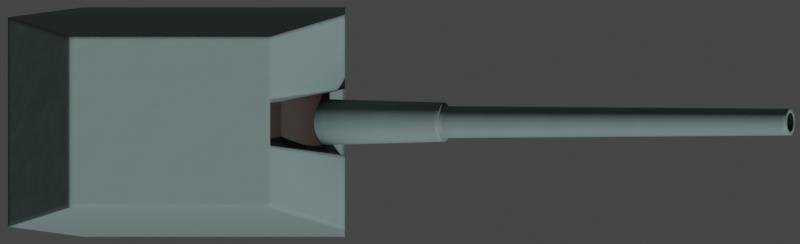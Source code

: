 # Source: hpj38.blend  (saved by Blender 2.93.20; exported with 4.5.12 LTS)
import bpy
from mathutils import Matrix  # noqa: F401  (used for matrix-valued properties, if any)

bpy.ops.wm.read_factory_settings(use_empty=True)
scene = bpy.context.scene
scene.name = 'Scene'

# ---- collections
col_collection = bpy.data.collections.new('Collection'); scene.collection.children.link(col_collection)

# ---- materials (node trees are filled in below, after node groups)
mat_deck = bpy.data.materials.new('Deck')
mat_deck_dark = bpy.data.materials.new('Deck Dark')
mat_exhaust_dark = bpy.data.materials.new('Exhaust Dark')

# ---- node groups
ng_mk48_shader = bpy.data.node_groups.new('Mk48 Shader', 'ShaderNodeTree')
_s = ng_mk48_shader.interface.new_socket(name='BSDF', in_out='OUTPUT', socket_type='NodeSocketShader')
_s = ng_mk48_shader.interface.new_socket(name='Color', in_out='INPUT', socket_type='NodeSocketColor')
_s.default_value = (0.2529, 0.2529, 0.2529, 1.0)
_s = ng_mk48_shader.interface.new_socket(name='Roughness', in_out='INPUT', socket_type='NodeSocketFloat')
_s.subtype = 'FACTOR'
_s.default_value = 0.5
_s.min_value = 0.0
_s.max_value = 1.0
_s = ng_mk48_shader.interface.new_socket(name='Metallic', in_out='INPUT', socket_type='NodeSocketFloat')
_s.subtype = 'FACTOR'
_s.default_value = 1.0
_s.min_value = 0.0
_s.max_value = 1.0
_N = ng_mk48_shader.nodes; _L = ng_mk48_shader.links
n0 = _N.new('NodeGroupOutput'); n0.name = 'Group Output'; n0.location = (421, 0)
n1 = _N.new('ShaderNodeBsdfPrincipled'); n1.name = 'Principled BSDF'; n1.location = (131, 46)
n1.distribution = 'GGX'
n1.subsurface_method = 'BURLEY'
n1.inputs[3].default_value = 1.45
n1.inputs[27].default_value = (0.0, 0.0, 0.0, 1.0)
n1.inputs[28].default_value = 1.0
n2 = _N.new('ShaderNodeAmbientOcclusion'); n2.name = 'Ambient Occlusion'; n2.location = (-85, 128)
n2.samples = 8
n3 = _N.new('ShaderNodeBevel'); n3.name = 'Bevel'; n3.location = (-265, -248)
n3.inputs[0].default_value = 0.1
n4 = _N.new('NodeGroupInput'); n4.name = 'Mk48 Shader'; n4.location = (-468, -27)
n5 = _N.new('ShaderNodeNewGeometry'); n5.name = 'Geometry'; n5.location = (-875, -245)
n6 = _N.new('ShaderNodeBump'); n6.name = 'Bump'; n6.location = (-470, -299)
n6.inputs[0].default_value = 0.01
n6.inputs[1].default_value = 1.0
n6.inputs[2].default_value = 1.0
n7 = _N.new('ShaderNodeTexNoise'); n7.name = 'Noise Texture'; n7.location = (-671, -234)
n7.inputs[2].default_value = 2.0
_L.new(n1.outputs[0], n0.inputs[0])
_L.new(n2.outputs[0], n1.inputs[0])
_L.new(n4.outputs[0], n2.inputs[0])
_L.new(n4.outputs[1], n1.inputs[2])
_L.new(n4.outputs[2], n1.inputs[1])
_L.new(n3.outputs[0], n2.inputs[2])
_L.new(n5.outputs[0], n7.inputs[0])
_L.new(n7.outputs[0], n6.inputs[3])
_L.new(n6.outputs[0], n3.inputs[1])
_L.new(n3.outputs[0], n1.inputs[5])
n0.is_active_output = True
ng_mk48_shader_001 = bpy.data.node_groups.new('Mk48 Shader.001', 'ShaderNodeTree')
_s = ng_mk48_shader_001.interface.new_socket(name='BSDF', in_out='OUTPUT', socket_type='NodeSocketShader')
_s = ng_mk48_shader_001.interface.new_socket(name='Color', in_out='INPUT', socket_type='NodeSocketColor')
_s.default_value = (0.2529, 0.2529, 0.2529, 1.0)
_s = ng_mk48_shader_001.interface.new_socket(name='Roughness', in_out='INPUT', socket_type='NodeSocketFloat')
_s.subtype = 'FACTOR'
_s.default_value = 0.5
_s.min_value = 0.0
_s.max_value = 1.0
_s = ng_mk48_shader_001.interface.new_socket(name='Metallic', in_out='INPUT', socket_type='NodeSocketFloat')
_s.subtype = 'FACTOR'
_s.default_value = 1.0
_s.min_value = 0.0
_s.max_value = 1.0
_N = ng_mk48_shader_001.nodes; _L = ng_mk48_shader_001.links
n0 = _N.new('NodeGroupOutput'); n0.name = 'Group Output'; n0.location = (421, 0)
n1 = _N.new('ShaderNodeBsdfPrincipled'); n1.name = 'Principled BSDF'; n1.location = (131, 46)
n1.distribution = 'GGX'
n1.subsurface_method = 'BURLEY'
n1.inputs[3].default_value = 1.45
n1.inputs[27].default_value = (0.0, 0.0, 0.0, 1.0)
n1.inputs[28].default_value = 1.0
n2 = _N.new('ShaderNodeAmbientOcclusion'); n2.name = 'Ambient Occlusion'; n2.location = (-85, 128)
n2.samples = 8
n3 = _N.new('ShaderNodeBevel'); n3.name = 'Bevel'; n3.location = (-265, -248)
n3.inputs[0].default_value = 0.1
n4 = _N.new('NodeGroupInput'); n4.name = 'Mk48 Shader'; n4.location = (-468, -27)
n5 = _N.new('ShaderNodeNewGeometry'); n5.name = 'Geometry'; n5.location = (-875, -245)
n6 = _N.new('ShaderNodeBump'); n6.name = 'Bump'; n6.location = (-470, -299)
n6.inputs[0].default_value = 0.01
n6.inputs[1].default_value = 1.0
n6.inputs[2].default_value = 1.0
n7 = _N.new('ShaderNodeTexNoise'); n7.name = 'Noise Texture'; n7.location = (-671, -234)
n7.inputs[2].default_value = 2.0
_L.new(n1.outputs[0], n0.inputs[0])
_L.new(n2.outputs[0], n1.inputs[0])
_L.new(n4.outputs[0], n2.inputs[0])
_L.new(n4.outputs[1], n1.inputs[2])
_L.new(n4.outputs[2], n1.inputs[1])
_L.new(n3.outputs[0], n2.inputs[2])
_L.new(n5.outputs[0], n7.inputs[0])
_L.new(n7.outputs[0], n6.inputs[3])
_L.new(n6.outputs[0], n3.inputs[1])
_L.new(n3.outputs[0], n1.inputs[5])
n0.is_active_output = True
ng_auto_smooth = bpy.data.node_groups.new('Auto Smooth', 'GeometryNodeTree')
_s = ng_auto_smooth.interface.new_socket(name='Geometry', in_out='OUTPUT', socket_type='NodeSocketGeometry')
_s = ng_auto_smooth.interface.new_socket(name='Geometry', in_out='INPUT', socket_type='NodeSocketGeometry')
_s = ng_auto_smooth.interface.new_socket(name='Angle', in_out='INPUT', socket_type='NodeSocketFloat')
_s.subtype = 'ANGLE'
_s.min_value = 0.0
_s.max_value = 3.142
ng_auto_smooth.is_modifier = True
_N = ng_auto_smooth.nodes; _L = ng_auto_smooth.links
n0 = _N.new('NodeGroupOutput'); n0.name = 'Group Output'; n0.location = (480, -100)
n1 = _N.new('NodeGroupInput'); n1.name = 'Group Input'; n1.location = (-420, -300)
n2 = _N.new('NodeGroupInput'); n2.name = 'Group Input.001'; n2.location = (-60, -100)
n3 = _N.new('GeometryNodeSetShadeSmooth'); n3.name = 'Set Shade Smooth'; n3.location = (120, -100)
n3.domain = 'EDGE'
n4 = _N.new('GeometryNodeSetShadeSmooth'); n4.name = 'Set Shade Smooth.001'; n4.location = (300, -100)
n5 = _N.new('GeometryNodeInputMeshEdgeAngle'); n5.name = 'Edge Angle'; n5.location = (-420, -220)
n6 = _N.new('GeometryNodeInputEdgeSmooth'); n6.name = 'Is Edge Smooth'; n6.location = (-60, -160)
n7 = _N.new('GeometryNodeInputShadeSmooth'); n7.name = 'Is Face Smooth'; n7.location = (-240, -340)
n8 = _N.new('FunctionNodeBooleanMath'); n8.name = 'Boolean Math'; n8.location = (-60, -220)
n9 = _N.new('FunctionNodeCompare'); n9.name = 'Compare'; n9.location = (-240, -180)
n9.operation = 'LESS_EQUAL'
_L.new(n5.outputs[0], n9.inputs[0])
_L.new(n4.outputs[0], n0.inputs[0])
_L.new(n1.outputs[1], n9.inputs[1])
_L.new(n9.outputs[0], n8.inputs[0])
_L.new(n7.outputs[0], n8.inputs[1])
_L.new(n2.outputs[0], n3.inputs[0])
_L.new(n6.outputs[0], n3.inputs[1])
_L.new(n3.outputs[0], n4.inputs[0])
_L.new(n8.outputs[0], n3.inputs[2])
n0.is_active_output = True

# ---- material node trees
mat_deck.use_nodes = True; mat_deck.node_tree.nodes.clear()
_N = mat_deck.node_tree.nodes; _L = mat_deck.node_tree.links
n0 = _N.new('ShaderNodeOutputMaterial'); n0.name = 'Material Output'; n0.location = (300, 300)
n1 = _N.new('ShaderNodeGroup'); n1.name = 'Mk48 Shader'; n1.location = (-18, 321)
n1.label = 'Mk48 Shader'
n1.node_tree = ng_mk48_shader
n1.inputs[0].default_value = (0.1733, 0.2529, 0.246, 1.0)
n1.inputs[1].default_value = 0.5
n1.inputs[2].default_value = 0.0
_L.new(n1.outputs[0], n0.inputs[0])
n0.is_active_output = True
mat_deck_dark.use_nodes = True; mat_deck_dark.node_tree.nodes.clear()
_N = mat_deck_dark.node_tree.nodes; _L = mat_deck_dark.node_tree.links
n0 = _N.new('ShaderNodeOutputMaterial'); n0.name = 'Material Output'; n0.location = (300, 300)
n1 = _N.new('ShaderNodeGroup'); n1.name = 'Mk48 Shader'; n1.location = (-18, 321)
n1.label = 'Mk48 Shader'
n1.node_tree = ng_mk48_shader
n1.inputs[0].default_value = (0.0331, 0.02158, 0.01686, 1.0)
n1.inputs[1].default_value = 0.6
n1.inputs[2].default_value = 0.0
_L.new(n1.outputs[0], n0.inputs[0])
n0.is_active_output = True
mat_exhaust_dark.use_nodes = True; mat_exhaust_dark.node_tree.nodes.clear()
_N = mat_exhaust_dark.node_tree.nodes; _L = mat_exhaust_dark.node_tree.links
n0 = _N.new('ShaderNodeOutputMaterial'); n0.name = 'Material Output'; n0.location = (300, 300)
n1 = _N.new('ShaderNodeGroup'); n1.name = 'Mk48 Shader'; n1.location = (-18, 321)
n1.label = 'Mk48 Shader'
n1.node_tree = ng_mk48_shader_001
n1.inputs[0].default_value = (0.003324, 0.003324, 0.003324, 1.0)
n1.inputs[1].default_value = 1.0
n1.inputs[2].default_value = 0.0
_L.new(n1.outputs[0], n0.inputs[0])
n0.is_active_output = True

# ---- world
world_world = bpy.data.worlds.new('World'); scene.world = world_world
world_world.use_sun_shadow = False
world_world.sun_shadow_jitter_overblur = 0.0

# ---- cameras
cam_camera = bpy.data.cameras.new('Camera')
cam_camera.type = 'ORTHO'
cam_camera.clip_end = 100.0
cam_camera.ortho_scale = 12.2

# ---- meshes
me_cube_019 = bpy.data.meshes.new('Cube.019')
me_cube_019.from_pydata([(-1.569, -1.751, -2.276), (-2.712, -1.598, -0.1931), (-1.569, 1.751, -2.276), (-2.712, 1.598, -0.1931), (2.431, -1.751, -2.276), (2.431, -1.64, -0.1931), (2.431, 1.751, -2.276), (2.431, 1.64, -0.1931), (-1.772, -1.301, 0.9006), (-1.772, 1.301, 0.9006), (1.291, -1.301, 0.9006), (1.291, 1.301, 0.9006), (-1.569, 0.5838, -2.276), (-1.569, -0.5838, -2.276), (-2.712, -0.4974, -0.1931), (-2.712, 0.4974, -0.1931), (2.184, -0.4502, -2.147), (2.184, 0.4502, -2.147), (1.96, 0.3815, -0.4234), (1.96, -0.3815, -0.4234), (-1.772, -0.3613, 0.9006), (-1.772, 0.3613, 0.9006), (1.278, 0.2933, 0.6993), (1.278, -0.2933, 0.6993), (2.431, -0.5838, -2.276), (2.431, 0.5838, -2.276), (1.291, 0.3613, 0.9006), (1.291, -0.3613, 0.9006), (2.431, -0.5103, -0.1931), (2.431, 0.5103, -0.1931)], [], [(12, 15, 3, 2), (2, 3, 7, 6), (24, 28, 5, 4), (4, 5, 1, 0), (13, 24, 4, 0), (7, 3, 9, 11), (27, 20, 8, 10), (29, 7, 11, 26), (14, 1, 8, 20), (1, 5, 10, 8), (3, 15, 21, 9), (15, 14, 20, 21), (5, 28, 27, 10), (19, 18, 22, 23), (11, 9, 21, 26), (26, 21, 20, 27), (2, 6, 25, 12), (12, 25, 24, 13), (6, 7, 29, 25), (17, 18, 19, 16), (0, 1, 14, 13), (13, 14, 15, 12), (17, 16, 24, 25), (23, 22, 26, 27), (19, 23, 27, 28), (22, 18, 29, 26), (18, 17, 25, 29), (16, 19, 28, 24)])
me_cube_019.polygons.foreach_set('use_smooth', [True] * 28)
me_cube_019.polygons.foreach_set('material_index', [0, 0, 0, 0, 0, 0, 0, 0, 0, 0, 0, 0, 0, 1, 0, 0, 0, 0, 0, 1, 0, 0, 0, 0, 0, 0, 0, 0])
_uv = me_cube_019.uv_layers.new(name='UVMap')
_uv.uv.foreach_set('vector', [0.375, 0.1667, 0.625, 0.1667, 0.625, 0.25, 0.375, 0.25, 0.375, 0.25, 0.625, 0.25, 0.625, 0.5, 0.375, 0.5, 0.375, 0.6667, 0.625, 0.6667, 0.625, 0.75, 0.375, 0.75, 0.375, 0.75, 0.625, 0.75, 0.625, 1.0, 0.375, 1.0, 0.125, 0.6667, 0.375, 0.6667, 0.375, 0.75, 0.125, 0.75, 0.625, 0.5, 0.625, 0.25, 0.625, 0.25, 0.625, 0.5, 0.625, 0.6667, 0.875, 0.6667, 0.875, 0.75, 0.625, 0.75, 0.625, 0.5833, 0.625, 0.5, 0.625, 0.5, 0.625, 0.5833, 0.625, 0.08333, 0.625, 0.0, 0.625, 0.0, 0.625, 0.08333, 0.625, 1.0, 0.625, 0.75, 0.625, 0.75, 0.625, 1.0, 0.625, 0.25, 0.625, 0.1667, 0.625, 0.1667, 0.625, 0.25, 0.625, 0.1667, 0.625, 0.08333, 0.625, 0.08333, 0.625, 0.1667, 0.625, 0.75, 0.625, 0.6667, 0.625, 0.6667, 0.625, 0.75, 0.6242, 0.6561, 0.6242, 0.5939, 0.625, 0.5974, 0.625, 0.6526, 0.625, 0.5, 0.875, 0.5, 0.875, 0.5833, 0.625, 0.5833, 0.625, 0.5833, 0.875, 0.5833, 0.875, 0.6667, 0.625, 0.6667, 0.125, 0.5, 0.375, 0.5, 0.375, 0.5833, 0.125, 0.5833, 0.125, 0.5833, 0.375, 0.5833, 0.375, 0.6667, 0.125, 0.6667, 0.375, 0.5, 0.625, 0.5, 0.625, 0.5833, 0.375, 0.5833, 0.3905, 0.5927, 0.6242, 0.5939, 0.6242, 0.6561, 0.3905, 0.6573, 0.375, 0.0, 0.625, 0.0, 0.625, 0.08333, 0.375, 0.08333, 0.375, 0.08333, 0.625, 0.08333, 0.625, 0.1667, 0.375, 0.1667, 0.3905, 0.5927, 0.3905, 0.6573, 0.375, 0.6667, 0.375, 0.5833, 0.625, 0.6526, 0.625, 0.5974, 0.625, 0.5833, 0.625, 0.6667, 0.6242, 0.6561, 0.625, 0.6526, 0.625, 0.6667, 0.625, 0.6667, 0.625, 0.5974, 0.6242, 0.5939, 0.625, 0.5833, 0.625, 0.5833, 0.6242, 0.5939, 0.3905, 0.5927, 0.375, 0.5833, 0.625, 0.5833, 0.3905, 0.6573, 0.6242, 0.6561, 0.625, 0.6667, 0.375, 0.6667])
me_cube_019.materials.append(mat_deck)
me_cube_019.materials.append(mat_deck_dark)
me_cube_019.use_remesh_fix_poles = True
me_cube_019.use_remesh_preserve_attributes = False
me_cube_019.use_mirror_vertex_groups = False
me_cube_019.update()
me_cylinder_013 = bpy.data.meshes.new('Cylinder.013')
me_cylinder_013.from_pydata([(-9.095e-13, 1.0, 1.0), (-9.095e-13, -1.0, 1.0), (0.1951, 1.0, 0.9808), (0.1951, -1.0, 0.9808), (0.3827, 1.0, 0.9239), (0.3827, -1.0, 0.9239), (0.5556, 1.0, 0.8315), (0.5556, -1.0, 0.8315), (0.7071, 1.0, 0.7071), (0.7071, -1.0, 0.7071), (0.8315, 1.0, 0.5556), (0.8315, -1.0, 0.5556), (0.9239, 1.0, 0.3827), (0.9239, -1.0, 0.3827), (0.9808, 1.0, 0.1951), (0.9808, -1.0, 0.1951), (1.0, 1.0, 7.51e-06), (1.0, -1.0, 7.451e-06), (0.9808, 1.0, -0.1951), (0.9808, -1.0, -0.1951), (0.9239, 1.0, -0.3827), (0.9239, -1.0, -0.3827), (0.8315, 1.0, -0.5556), (0.8315, -1.0, -0.5556), (0.7071, 1.0, -0.7071), (0.7071, -1.0, -0.7071), (0.5556, 1.0, -0.8315), (0.5556, -1.0, -0.8315), (0.3827, 1.0, -0.9239), (0.3827, -1.0, -0.9239), (0.1951, 1.0, -0.9808), (0.1951, -1.0, -0.9808), (-3.258e-07, 1.0, -1.0), (-3.258e-07, -1.0, -1.0), (-0.1951, 1.0, -0.9808), (-0.1951, -1.0, -0.9808), (-0.3827, 1.0, -0.9239), (-0.3827, -1.0, -0.9239), (-0.5556, 1.0, -0.8315), (-0.5556, -1.0, -0.8315), (-0.7071, 1.0, -0.7071), (-0.7071, -1.0, -0.7071), (-0.8315, 1.0, -0.5556), (-0.8315, -1.0, -0.5556), (-0.9239, 1.0, -0.3827), (-0.9239, -1.0, -0.3827), (-0.9808, 1.0, -0.1951), (-0.9808, -1.0, -0.1951), (-1.0, 1.0, 8.464e-06), (-1.0, -1.0, 8.345e-06), (-0.9808, 1.0, 0.1951), (-0.9808, -1.0, 0.1951), (-0.9239, 1.0, 0.3827), (-0.9239, -1.0, 0.3827), (-0.8315, 1.0, 0.5556), (-0.8315, -1.0, 0.5556), (-0.7071, 1.0, 0.7071), (-0.7071, -1.0, 0.7071), (-0.5556, 1.0, 0.8315), (-0.5556, -1.0, 0.8315), (-0.3827, 1.0, 0.9239), (-0.3827, -1.0, 0.9239), (-0.1951, 1.0, 0.9808), (-0.1951, -1.0, 0.9808)], [], [(0, 1, 3, 2), (2, 3, 5, 4), (4, 5, 7, 6), (6, 7, 9, 8), (8, 9, 11, 10), (10, 11, 13, 12), (12, 13, 15, 14), (14, 15, 17, 16), (16, 17, 19, 18), (18, 19, 21, 20), (20, 21, 23, 22), (22, 23, 25, 24), (24, 25, 27, 26), (26, 27, 29, 28), (28, 29, 31, 30), (30, 31, 33, 32), (32, 33, 35, 34), (34, 35, 37, 36), (36, 37, 39, 38), (38, 39, 41, 40), (40, 41, 43, 42), (42, 43, 45, 44), (44, 45, 47, 46), (46, 47, 49, 48), (48, 49, 51, 50), (50, 51, 53, 52), (52, 53, 55, 54), (54, 55, 57, 56), (56, 57, 59, 58), (58, 59, 61, 60), (3, 1, 63, 61, 59, 57, 55, 53, 51, 49, 47, 45, 43, 41, 39, 37, 35, 33, 31, 29, 27, 25, 23, 21, 19, 17, 15, 13, 11, 9, 7, 5), (60, 61, 63, 62), (62, 63, 1, 0), (0, 2, 4, 6, 8, 10, 12, 14, 16, 18, 20, 22, 24, 26, 28, 30, 32, 34, 36, 38, 40, 42, 44, 46, 48, 50, 52, 54, 56, 58, 60, 62)])
me_cylinder_013.polygons.foreach_set('use_smooth', [True] * 34)
_uv = me_cylinder_013.uv_layers.new(name='UVMap')
_uv.uv.foreach_set('vector', [1.0, 0.5, 1.0, 1.0, 0.9688, 1.0, 0.9688, 0.5, 0.9688, 0.5, 0.9688, 1.0, 0.9375, 1.0, 0.9375, 0.5, 0.9375, 0.5, 0.9375, 1.0, 0.9062, 1.0, 0.9062, 0.5, 0.9062, 0.5, 0.9062, 1.0, 0.875, 1.0, 0.875, 0.5, 0.875, 0.5, 0.875, 1.0, 0.8438, 1.0, 0.8438, 0.5, 0.8438, 0.5, 0.8438, 1.0, 0.8125, 1.0, 0.8125, 0.5, 0.8125, 0.5, 0.8125, 1.0, 0.7812, 1.0, 0.7812, 0.5, 0.7812, 0.5, 0.7812, 1.0, 0.75, 1.0, 0.75, 0.5, 0.75, 0.5, 0.75, 1.0, 0.7188, 1.0, 0.7188, 0.5, 0.7188, 0.5, 0.7188, 1.0, 0.6875, 1.0, 0.6875, 0.5, 0.6875, 0.5, 0.6875, 1.0, 0.6562, 1.0, 0.6562, 0.5, 0.6562, 0.5, 0.6562, 1.0, 0.625, 1.0, 0.625, 0.5, 0.625, 0.5, 0.625, 1.0, 0.5938, 1.0, 0.5938, 0.5, 0.5938, 0.5, 0.5938, 1.0, 0.5625, 1.0, 0.5625, 0.5, 0.5625, 0.5, 0.5625, 1.0, 0.5312, 1.0, 0.5312, 0.5, 0.5312, 0.5, 0.5312, 1.0, 0.5, 1.0, 0.5, 0.5, 0.5, 0.5, 0.5, 1.0, 0.4688, 1.0, 0.4688, 0.5, 0.4688, 0.5, 0.4688, 1.0, 0.4375, 1.0, 0.4375, 0.5, 0.4375, 0.5, 0.4375, 1.0, 0.4062, 1.0, 0.4062, 0.5, 0.4062, 0.5, 0.4062, 1.0, 0.375, 1.0, 0.375, 0.5, 0.375, 0.5, 0.375, 1.0, 0.3438, 1.0, 0.3438, 0.5, 0.3438, 0.5, 0.3438, 1.0, 0.3125, 1.0, 0.3125, 0.5, 0.3125, 0.5, 0.3125, 1.0, 0.2812, 1.0, 0.2812, 0.5, 0.2812, 0.5, 0.2812, 1.0, 0.25, 1.0, 0.25, 0.5, 0.25, 0.5, 0.25, 1.0, 0.2188, 1.0, 0.2188, 0.5, 0.2188, 0.5, 0.2188, 1.0, 0.1875, 1.0, 0.1875, 0.5, 0.1875, 0.5, 0.1875, 1.0, 0.1562, 1.0, 0.1562, 0.5, 0.1562, 0.5, 0.1562, 1.0, 0.125, 1.0, 0.125, 0.5, 0.125, 0.5, 0.125, 1.0, 0.09375, 1.0, 0.09375, 0.5, 0.09375, 0.5, 0.09375, 1.0, 0.0625, 1.0, 0.0625, 0.5, 0.2968, 0.4854, 0.25, 0.49, 0.2032, 0.4854, 0.1582, 0.4717, 0.1167, 0.4496, 0.08029, 0.4197, 0.05045, 0.3833, 0.02827, 0.3418, 0.01461, 0.2968, 0.01, 0.25, 0.01461, 0.2032, 0.02827, 0.1582, 0.05045, 0.1167, 0.08029, 0.08029, 0.1167, 0.05045, 0.1582, 0.02827, 0.2032, 0.01461, 0.25, 0.01, 0.2968, 0.01461, 0.3418, 0.02827, 0.3833, 0.05045, 0.4197, 0.08029, 0.4496, 0.1167, 0.4717, 0.1582, 0.4854, 0.2032, 0.49, 0.25, 0.4854, 0.2968, 0.4717, 0.3418, 0.4496, 0.3833, 0.4197, 0.4197, 0.3833, 0.4496, 0.3418, 0.4717, 0.0625, 0.5, 0.0625, 1.0, 0.03125, 1.0, 0.03125, 0.5, 0.03125, 0.5, 0.03125, 1.0, 0.0, 1.0, 0.0, 0.5, 0.75, 0.49, 0.7968, 0.4854, 0.8418, 0.4717, 0.8833, 0.4496, 0.9197, 0.4197, 0.9496, 0.3833, 0.9717, 0.3418, 0.9854, 0.2968, 0.99, 0.25, 0.9854, 0.2032, 0.9717, 0.1582, 0.9496, 0.1167, 0.9197, 0.08029, 0.8833, 0.05045, 0.8418, 0.02827, 0.7968, 0.01461, 0.75, 0.01, 0.7032, 0.01461, 0.6582, 0.02827, 0.6167, 0.05045, 0.5803, 0.08029, 0.5504, 0.1167, 0.5283, 0.1582, 0.5146, 0.2032, 0.51, 0.25, 0.5146, 0.2968, 0.5283, 0.3418, 0.5504, 0.3833, 0.5803, 0.4197, 0.6167, 0.4496, 0.6582, 0.4717, 0.7032, 0.4854])
me_cylinder_013.materials.append(mat_deck_dark)
me_cylinder_013.use_remesh_fix_poles = True
me_cylinder_013.use_remesh_preserve_attributes = False
me_cylinder_013.use_mirror_vertex_groups = False
me_cylinder_013.update()
me_cylinder_014 = bpy.data.meshes.new('Cylinder.014')
me_cylinder_014.from_pydata([(-3.529e-05, 0.375, -3.099e-06), (2.923, 0.2449, -4e-06), (-3.529e-05, 0.3678, -0.07316), (2.923, 0.2402, -0.04778), (-3.529e-05, 0.3465, -0.1435), (2.923, 0.2262, -0.09371), (-3.529e-05, 0.3118, -0.2083), (2.923, 0.2036, -0.136), (-3.529e-05, 0.2652, -0.2652), (2.923, 0.1732, -0.1732), (-3.529e-05, 0.2083, -0.3118), (2.923, 0.136, -0.2036), (-3.529e-05, 0.1435, -0.3465), (2.923, 0.09371, -0.2262), (-3.529e-05, 0.07316, -0.3678), (2.923, 0.04777, -0.2402), (-3.529e-05, 1.649e-07, -0.375), (2.923, 1.849e-07, -0.2449), (-3.529e-05, -0.07316, -0.3678), (2.923, -0.04777, -0.2402), (-3.529e-05, -0.1435, -0.3465), (2.923, -0.09371, -0.2262), (-3.529e-05, -0.2083, -0.3118), (2.923, -0.136, -0.2036), (-3.529e-05, -0.2652, -0.2652), (2.923, -0.1732, -0.1732), (-3.529e-05, -0.3118, -0.2083), (2.923, -0.2036, -0.136), (-3.529e-05, -0.3465, -0.1435), (2.923, -0.2262, -0.09371), (-3.529e-05, -0.3678, -0.07316), (2.923, -0.2402, -0.04778), (-3.529e-05, -0.375, -2.965e-06), (2.923, -0.2449, -3.946e-06), (-3.529e-05, -0.3678, 0.07316), (2.923, -0.2402, 0.04777), (-3.529e-05, -0.3465, 0.1435), (2.923, -0.2262, 0.09371), (-3.529e-05, -0.3118, 0.2083), (2.923, -0.2036, 0.136), (-3.529e-05, -0.2652, 0.2652), (2.923, -0.1732, 0.1731), (-3.529e-05, -0.2083, 0.3118), (2.923, -0.136, 0.2036), (-3.529e-05, -0.1435, 0.3465), (2.923, -0.09371, 0.2262), (-3.529e-05, -0.07316, 0.3678), (2.923, -0.04777, 0.2402), (-3.529e-05, 4.987e-07, 0.375), (2.923, 3.94e-07, 0.2449), (-3.529e-05, 0.07316, 0.3678), (2.923, 0.04777, 0.2402), (-3.529e-05, 0.1435, 0.3465), (2.923, 0.09371, 0.2262), (-3.529e-05, 0.2083, 0.3118), (2.923, 0.136, 0.2036), (-3.529e-05, 0.2652, 0.2652), (2.923, 0.1732, 0.1731), (-3.529e-05, 0.3118, 0.2083), (2.923, 0.2036, 0.136), (-3.529e-05, 0.3465, 0.1435), (2.923, 0.2262, 0.0937), (-3.529e-05, 0.3678, 0.07316), (2.923, 0.2402, 0.04777), (2.923, 0.2942, -0.05853), (2.923, 0.3, -4.005e-06), (2.923, 0.2772, -0.1148), (2.923, 0.2494, -0.1667), (2.923, 0.2121, -0.2121), (2.923, 0.1667, -0.2494), (2.923, 0.1148, -0.2772), (2.923, 0.05853, -0.2942), (2.923, 1.837e-07, -0.3), (2.923, -0.05853, -0.2942), (2.923, -0.1148, -0.2772), (2.923, -0.1667, -0.2494), (2.923, -0.2121, -0.2121), (2.923, -0.2494, -0.1667), (2.923, -0.2772, -0.1148), (2.923, -0.2942, -0.05853), (2.923, -0.3, -3.916e-06), (2.923, -0.2942, 0.05852), (2.923, -0.2772, 0.1148), (2.923, -0.2494, 0.1667), (2.923, -0.2121, 0.2121), (2.923, -0.1667, 0.2494), (2.923, -0.1148, 0.2772), (2.923, -0.05853, 0.2942), (2.923, 4.507e-07, 0.3), (2.923, 0.05853, 0.2942), (2.923, 0.1148, 0.2772), (2.923, 0.1667, 0.2494), (2.923, 0.2121, 0.2121), (2.923, 0.2494, 0.1667), (2.923, 0.2772, 0.1148), (2.923, 0.2942, 0.05852), (8.539, 0.1447, -4.623e-06), (8.539, 0.1419, -0.02824), (8.539, 0.1337, -0.05539), (8.539, 0.1203, -0.08041), (8.539, 0.1023, -0.1023), (8.539, 0.0804, -0.1203), (8.539, 0.05538, -0.1337), (8.539, 0.02823, -0.1419), (8.539, -5.306e-07, -0.1447), (8.539, -0.02823, -0.1419), (8.539, -0.05538, -0.1337), (8.539, -0.0804, -0.1203), (8.539, -0.1023, -0.1023), (8.539, -0.1203, -0.08041), (8.539, -0.1337, -0.05539), (8.539, -0.1419, -0.02824), (8.539, -0.1447, -4.595e-06), (8.539, -0.1419, 0.02823), (8.539, -0.1337, 0.05538), (8.539, -0.1203, 0.0804), (8.539, -0.1023, 0.1023), (8.539, -0.0804, 0.1203), (8.539, -0.05538, 0.1337), (8.539, -0.02823, 0.1419), (8.539, -4.158e-07, 0.1447), (8.539, 0.02823, 0.1419), (8.539, 0.05538, 0.1337), (8.539, 0.0804, 0.1203), (8.539, 0.1023, 0.1023), (8.539, 0.1203, 0.0804), (8.539, 0.1337, 0.05538), (8.539, 0.1419, 0.02823), (8.539, 0.1993, -0.03964), (8.539, 0.2032, -4.618e-06), (8.539, 0.1877, -0.07775), (8.539, 0.1689, -0.1129), (8.539, 0.1437, -0.1437), (8.539, 0.1129, -0.1689), (8.539, 0.07775, -0.1877), (8.539, 0.03964, -0.1993), (8.539, -5.315e-07, -0.2032), (8.539, -0.03964, -0.1993), (8.539, -0.07775, -0.1877), (8.539, -0.1129, -0.1689), (8.539, -0.1437, -0.1437), (8.539, -0.1689, -0.1129), (8.539, -0.1877, -0.07775), (8.539, -0.1993, -0.03964), (8.539, -0.2032, -4.573e-06), (8.539, -0.1993, 0.03963), (8.539, -0.1877, 0.07774), (8.539, -0.1689, 0.1129), (8.539, -0.1437, 0.1437), (8.539, -0.1129, 0.1689), (8.539, -0.07775, 0.1877), (8.539, -0.03964, 0.1993), (8.539, -3.58e-07, 0.2032), (8.539, 0.03964, 0.1993), (8.539, 0.07775, 0.1877), (8.539, 0.1129, 0.1689), (8.539, 0.1437, 0.1437), (8.539, 0.1689, 0.1129), (8.539, 0.1877, 0.07774), (8.539, 0.1993, 0.03963), (7.539, 0.1419, -0.02824), (7.539, 0.1447, -4.623e-06), (7.539, 0.1337, -0.05539), (7.539, 0.1203, -0.08041), (7.539, 0.1023, -0.1023), (7.539, 0.0804, -0.1203), (7.539, 0.05538, -0.1337), (7.539, 0.02823, -0.1419), (7.539, 1.531e-07, -0.1447), (7.539, -0.02823, -0.1419), (7.539, -0.05538, -0.1337), (7.539, -0.0804, -0.1203), (7.539, -0.1023, -0.1023), (7.539, -0.1203, -0.08041), (7.539, -0.1337, -0.05539), (7.539, -0.1419, -0.02824), (7.539, -0.1447, -4.595e-06), (7.539, -0.1419, 0.02823), (7.539, -0.1337, 0.05538), (7.539, -0.1203, 0.0804), (7.539, -0.1023, 0.1023), (7.539, -0.0804, 0.1203), (7.539, -0.05538, 0.1337), (7.539, -0.02823, 0.1419), (7.539, 2.68e-07, 0.1447), (7.539, 0.02823, 0.1419), (7.539, 0.05538, 0.1337), (7.539, 0.0804, 0.1203), (7.539, 0.1023, 0.1023), (7.539, 0.1203, 0.0804), (7.539, 0.1337, 0.05538), (7.539, 0.1419, 0.02823)], [], [(0, 65, 64, 2), (2, 64, 66, 4), (4, 66, 67, 6), (6, 67, 68, 8), (8, 68, 69, 10), (10, 69, 70, 12), (12, 70, 71, 14), (14, 71, 72, 16), (16, 72, 73, 18), (18, 73, 74, 20), (20, 74, 75, 22), (22, 75, 76, 24), (24, 76, 77, 26), (26, 77, 78, 28), (28, 78, 79, 30), (30, 79, 80, 32), (32, 80, 81, 34), (34, 81, 82, 36), (36, 82, 83, 38), (38, 83, 84, 40), (40, 84, 85, 42), (42, 85, 86, 44), (44, 86, 87, 46), (46, 87, 88, 48), (48, 88, 89, 50), (50, 89, 90, 52), (52, 90, 91, 54), (54, 91, 92, 56), (56, 92, 93, 58), (58, 93, 94, 60), (17, 15, 135, 136), (60, 94, 95, 62), (62, 95, 65, 0), (0, 2, 4, 6, 8, 10, 12, 14, 16, 18, 20, 22, 24, 26, 28, 30, 32, 34, 36, 38, 40, 42, 44, 46, 48, 50, 52, 54, 56, 58, 60, 62), (1, 3, 64, 65), (3, 5, 66, 64), (5, 7, 67, 66), (7, 9, 68, 67), (9, 11, 69, 68), (11, 13, 70, 69), (13, 15, 71, 70), (15, 17, 72, 71), (17, 19, 73, 72), (19, 21, 74, 73), (21, 23, 75, 74), (23, 25, 76, 75), (25, 27, 77, 76), (27, 29, 78, 77), (29, 31, 79, 78), (31, 33, 80, 79), (33, 35, 81, 80), (35, 37, 82, 81), (37, 39, 83, 82), (39, 41, 84, 83), (41, 43, 85, 84), (43, 45, 86, 85), (45, 47, 87, 86), (47, 49, 88, 87), (49, 51, 89, 88), (51, 53, 90, 89), (53, 55, 91, 90), (55, 57, 92, 91), (57, 59, 93, 92), (59, 61, 94, 93), (61, 63, 95, 94), (63, 1, 65, 95), (100, 99, 163, 164), (45, 43, 149, 150), (19, 17, 136, 137), (47, 45, 150, 151), (21, 19, 137, 138), (49, 47, 151, 152), (23, 21, 138, 139), (51, 49, 152, 153), (25, 23, 139, 140), (53, 51, 153, 154), (27, 25, 140, 141), (55, 53, 154, 155), (29, 27, 141, 142), (3, 1, 129, 128), (57, 55, 155, 156), (31, 29, 142, 143), (5, 3, 128, 130), (59, 57, 156, 157), (33, 31, 143, 144), (7, 5, 130, 131), (61, 59, 157, 158), (35, 33, 144, 145), (9, 7, 131, 132), (63, 61, 158, 159), (37, 35, 145, 146), (11, 9, 132, 133), (1, 63, 159, 129), (39, 37, 146, 147), (13, 11, 133, 134), (41, 39, 147, 148), (15, 13, 134, 135), (43, 41, 148, 149), (96, 97, 128, 129), (97, 98, 130, 128), (98, 99, 131, 130), (99, 100, 132, 131), (100, 101, 133, 132), (101, 102, 134, 133), (102, 103, 135, 134), (103, 104, 136, 135), (104, 105, 137, 136), (105, 106, 138, 137), (106, 107, 139, 138), (107, 108, 140, 139), (108, 109, 141, 140), (109, 110, 142, 141), (110, 111, 143, 142), (111, 112, 144, 143), (112, 113, 145, 144), (113, 114, 146, 145), (114, 115, 147, 146), (115, 116, 148, 147), (116, 117, 149, 148), (117, 118, 150, 149), (118, 119, 151, 150), (119, 120, 152, 151), (120, 121, 153, 152), (121, 122, 154, 153), (122, 123, 155, 154), (123, 124, 156, 155), (124, 125, 157, 156), (125, 126, 158, 157), (126, 127, 159, 158), (127, 96, 129, 159), (160, 161, 191, 190, 189, 188, 187, 186, 185, 184, 183, 182, 181, 180, 179, 178, 177, 176, 175, 174, 173, 172, 171, 170, 169, 168, 167, 166, 165, 164, 163, 162), (127, 126, 190, 191), (114, 113, 177, 178), (101, 100, 164, 165), (96, 127, 191, 161), (115, 114, 178, 179), (102, 101, 165, 166), (116, 115, 179, 180), (103, 102, 166, 167), (117, 116, 180, 181), (104, 103, 167, 168), (118, 117, 181, 182), (105, 104, 168, 169), (119, 118, 182, 183), (106, 105, 169, 170), (120, 119, 183, 184), (107, 106, 170, 171), (121, 120, 184, 185), (108, 107, 171, 172), (122, 121, 185, 186), (109, 108, 172, 173), (123, 122, 186, 187), (110, 109, 173, 174), (97, 96, 161, 160), (124, 123, 187, 188), (111, 110, 174, 175), (98, 97, 160, 162), (125, 124, 188, 189), (112, 111, 175, 176), (99, 98, 162, 163), (126, 125, 189, 190), (113, 112, 176, 177)])
me_cylinder_014.polygons.foreach_set('use_smooth', [True] * 162)
me_cylinder_014.polygons.foreach_set('material_index', [0, 0, 0, 0, 0, 0, 0, 0, 0, 0, 0, 0, 0, 0, 0, 0, 0, 0, 0, 0, 0, 0, 0, 0, 0, 0, 0, 0, 0, 0, 0, 0, 0, 0, 0, 0, 0, 0, 0, 0, 0, 0, 0, 0, 0, 0, 0, 0, 0, 0, 0, 0, 0, 0, 0, 0, 0, 0, 0, 0, 0, 0, 0, 0, 0, 0, 1, 0, 0, 0, 0, 0, 0, 0, 0, 0, 0, 0, 0, 0, 0, 0, 0, 0, 0, 0, 0, 0, 0, 0, 0, 0, 0, 0, 0, 0, 0, 0, 0, 0, 0, 0, 0, 0, 0, 0, 0, 0, 0, 0, 0, 0, 0, 0, 0, 0, 0, 0, 0, 0, 0, 0, 0, 0, 0, 0, 0, 0, 0, 0, 1, 1, 1, 1, 1, 1, 1, 1, 1, 1, 1, 1, 1, 1, 1, 1, 1, 1, 1, 1, 1, 1, 1, 1, 1, 1, 1, 1, 1, 1, 1, 1])
_uv = me_cylinder_014.uv_layers.new(name='UVMap')
_uv.uv.foreach_set('vector', [1.0, 0.5, 1.0, 1.0, 0.9688, 1.0, 0.9688, 0.5, 0.9688, 0.5, 0.9688, 1.0, 0.9375, 1.0, 0.9375, 0.5, 0.9375, 0.5, 0.9375, 1.0, 0.9062, 1.0, 0.9062, 0.5, 0.9062, 0.5, 0.9062, 1.0, 0.875, 1.0, 0.875, 0.5, 0.875, 0.5, 0.875, 1.0, 0.8438, 1.0, 0.8438, 0.5, 0.8438, 0.5, 0.8438, 1.0, 0.8125, 1.0, 0.8125, 0.5, 0.8125, 0.5, 0.8125, 1.0, 0.7812, 1.0, 0.7812, 0.5, 0.7812, 0.5, 0.7812, 1.0, 0.75, 1.0, 0.75, 0.5, 0.75, 0.5, 0.75, 1.0, 0.7188, 1.0, 0.7188, 0.5, 0.7188, 0.5, 0.7188, 1.0, 0.6875, 1.0, 0.6875, 0.5, 0.6875, 0.5, 0.6875, 1.0, 0.6562, 1.0, 0.6562, 0.5, 0.6562, 0.5, 0.6562, 1.0, 0.625, 1.0, 0.625, 0.5, 0.625, 0.5, 0.625, 1.0, 0.5938, 1.0, 0.5938, 0.5, 0.5938, 0.5, 0.5938, 1.0, 0.5625, 1.0, 0.5625, 0.5, 0.5625, 0.5, 0.5625, 1.0, 0.5312, 1.0, 0.5312, 0.5, 0.5312, 0.5, 0.5312, 1.0, 0.5, 1.0, 0.5, 0.5, 0.5, 0.5, 0.5, 1.0, 0.4688, 1.0, 0.4688, 0.5, 0.4688, 0.5, 0.4688, 1.0, 0.4375, 1.0, 0.4375, 0.5, 0.4375, 0.5, 0.4375, 1.0, 0.4062, 1.0, 0.4062, 0.5, 0.4062, 0.5, 0.4062, 1.0, 0.375, 1.0, 0.375, 0.5, 0.375, 0.5, 0.375, 1.0, 0.3438, 1.0, 0.3438, 0.5, 0.3438, 0.5, 0.3438, 1.0, 0.3125, 1.0, 0.3125, 0.5, 0.3125, 0.5, 0.3125, 1.0, 0.2812, 1.0, 0.2812, 0.5, 0.2812, 0.5, 0.2812, 1.0, 0.25, 1.0, 0.25, 0.5, 0.25, 0.5, 0.25, 1.0, 0.2188, 1.0, 0.2188, 0.5, 0.2188, 0.5, 0.2188, 1.0, 0.1875, 1.0, 0.1875, 0.5, 0.1875, 0.5, 0.1875, 1.0, 0.1562, 1.0, 0.1562, 0.5, 0.1562, 0.5, 0.1562, 1.0, 0.125, 1.0, 0.125, 0.5, 0.125, 0.5, 0.125, 1.0, 0.09375, 1.0, 0.09375, 0.5, 0.09375, 0.5, 0.09375, 1.0, 0.0625, 1.0, 0.0625, 0.5, 0.4459, 0.25, 0.4421, 0.2882, 0.4421, 0.2882, 0.4459, 0.25, 0.0625, 0.5, 0.0625, 1.0, 0.03125, 1.0, 0.03125, 0.5, 0.03125, 0.5, 0.03125, 1.0, 0.0, 1.0, 0.0, 0.5, 0.75, 0.49, 0.7968, 0.4854, 0.8418, 0.4717, 0.8833, 0.4496, 0.9197, 0.4197, 0.9496, 0.3833, 0.9717, 0.3418, 0.9854, 0.2968, 0.99, 0.25, 0.9854, 0.2032, 0.9717, 0.1582, 0.9496, 0.1167, 0.9197, 0.08029, 0.8833, 0.05045, 0.8418, 0.02827, 0.7968, 0.01461, 0.75, 0.01, 0.7032, 0.01461, 0.6582, 0.02827, 0.6167, 0.05045, 0.5803, 0.08029, 0.5504, 0.1167, 0.5283, 0.1582, 0.5146, 0.2032, 0.51, 0.25, 0.5146, 0.2968, 0.5283, 0.3418, 0.5504, 0.3833, 0.5803, 0.4197, 0.6167, 0.4496, 0.6582, 0.4717, 0.7032, 0.4854, 0.25, 0.4459, 0.2882, 0.4421, 0.2968, 0.4854, 0.25, 0.49, 0.2882, 0.4421, 0.325, 0.431, 0.3418, 0.4717, 0.2968, 0.4854, 0.325, 0.431, 0.3588, 0.4129, 0.3833, 0.4496, 0.3418, 0.4717, 0.3588, 0.4129, 0.3885, 0.3885, 0.4197, 0.4197, 0.3833, 0.4496, 0.3885, 0.3885, 0.4129, 0.3588, 0.4496, 0.3833, 0.4197, 0.4197, 0.4129, 0.3588, 0.431, 0.325, 0.4717, 0.3418, 0.4496, 0.3833, 0.431, 0.325, 0.4421, 0.2882, 0.4854, 0.2968, 0.4717, 0.3418, 0.4421, 0.2882, 0.4459, 0.25, 0.49, 0.25, 0.4854, 0.2968, 0.4459, 0.25, 0.4421, 0.2118, 0.4854, 0.2032, 0.49, 0.25, 0.4421, 0.2118, 0.431, 0.175, 0.4717, 0.1582, 0.4854, 0.2032, 0.431, 0.175, 0.4129, 0.1412, 0.4496, 0.1167, 0.4717, 0.1582, 0.4129, 0.1412, 0.3885, 0.1115, 0.4197, 0.08029, 0.4496, 0.1167, 0.3885, 0.1115, 0.3588, 0.08712, 0.3833, 0.05045, 0.4197, 0.08029, 0.3588, 0.08712, 0.325, 0.06901, 0.3418, 0.02827, 0.3833, 0.05045, 0.325, 0.06901, 0.2882, 0.05787, 0.2968, 0.01461, 0.3418, 0.02827, 0.2882, 0.05787, 0.25, 0.0541, 0.25, 0.01, 0.2968, 0.01461, 0.25, 0.0541, 0.2118, 0.05787, 0.2032, 0.01461, 0.25, 0.01, 0.2118, 0.05787, 0.175, 0.06901, 0.1582, 0.02827, 0.2032, 0.01461, 0.175, 0.06901, 0.1412, 0.08712, 0.1167, 0.05045, 0.1582, 0.02827, 0.1412, 0.08712, 0.1115, 0.1115, 0.08029, 0.08029, 0.1167, 0.05045, 0.1115, 0.1115, 0.08712, 0.1412, 0.05045, 0.1167, 0.08029, 0.08029, 0.08712, 0.1412, 0.06901, 0.175, 0.02827, 0.1582, 0.05045, 0.1167, 0.06901, 0.175, 0.05787, 0.2118, 0.01461, 0.2032, 0.02827, 0.1582, 0.05787, 0.2118, 0.0541, 0.25, 0.01, 0.25, 0.01461, 0.2032, 0.0541, 0.25, 0.05787, 0.2882, 0.01461, 0.2968, 0.01, 0.25, 0.05787, 0.2882, 0.06901, 0.325, 0.02827, 0.3418, 0.01461, 0.2968, 0.06901, 0.325, 0.08712, 0.3588, 0.05045, 0.3833, 0.02827, 0.3418, 0.08712, 0.3588, 0.1115, 0.3885, 0.08029, 0.4197, 0.05045, 0.3833, 0.1115, 0.3885, 0.1412, 0.4129, 0.1167, 0.4496, 0.08029, 0.4197, 0.1412, 0.4129, 0.175, 0.431, 0.1582, 0.4717, 0.1167, 0.4496, 0.175, 0.431, 0.2118, 0.4421, 0.2032, 0.4854, 0.1582, 0.4717, 0.2118, 0.4421, 0.25, 0.4459, 0.25, 0.49, 0.2032, 0.4854, 0.3487, 0.3487, 0.3275, 0.366, 0.3275, 0.366, 0.3487, 0.3487, 0.06901, 0.175, 0.08712, 0.1412, 0.08712, 0.1412, 0.06901, 0.175, 0.4421, 0.2118, 0.4459, 0.25, 0.4459, 0.25, 0.4421, 0.2118, 0.05787, 0.2118, 0.06901, 0.175, 0.06901, 0.175, 0.05787, 0.2118, 0.431, 0.175, 0.4421, 0.2118, 0.4421, 0.2118, 0.431, 0.175, 0.0541, 0.25, 0.05787, 0.2118, 0.05787, 0.2118, 0.0541, 0.25, 0.4129, 0.1412, 0.431, 0.175, 0.431, 0.175, 0.4129, 0.1412, 0.05787, 0.2882, 0.0541, 0.25, 0.0541, 0.25, 0.05787, 0.2882, 0.3885, 0.1115, 0.4129, 0.1412, 0.4129, 0.1412, 0.3885, 0.1115, 0.06901, 0.325, 0.05787, 0.2882, 0.05787, 0.2882, 0.06901, 0.325, 0.3588, 0.08712, 0.3885, 0.1115, 0.3885, 0.1115, 0.3588, 0.08712, 0.08712, 0.3588, 0.06901, 0.325, 0.06901, 0.325, 0.08712, 0.3588, 0.325, 0.06901, 0.3588, 0.08712, 0.3588, 0.08712, 0.325, 0.06901, 0.2882, 0.4421, 0.25, 0.4459, 0.25, 0.4459, 0.2882, 0.4421, 0.1115, 0.3885, 0.08712, 0.3588, 0.08712, 0.3588, 0.1115, 0.3885, 0.2882, 0.05787, 0.325, 0.06901, 0.325, 0.06901, 0.2882, 0.05787, 0.325, 0.431, 0.2882, 0.4421, 0.2882, 0.4421, 0.325, 0.431, 0.1412, 0.4129, 0.1115, 0.3885, 0.1115, 0.3885, 0.1412, 0.4129, 0.25, 0.0541, 0.2882, 0.05787, 0.2882, 0.05787, 0.25, 0.0541, 0.3588, 0.4129, 0.325, 0.431, 0.325, 0.431, 0.3588, 0.4129, 0.175, 0.431, 0.1412, 0.4129, 0.1412, 0.4129, 0.175, 0.431, 0.2118, 0.05787, 0.25, 0.0541, 0.25, 0.0541, 0.2118, 0.05787, 0.3885, 0.3885, 0.3588, 0.4129, 0.3588, 0.4129, 0.3885, 0.3885, 0.2118, 0.4421, 0.175, 0.431, 0.175, 0.431, 0.2118, 0.4421, 0.175, 0.06901, 0.2118, 0.05787, 0.2118, 0.05787, 0.175, 0.06901, 0.4129, 0.3588, 0.3885, 0.3885, 0.3885, 0.3885, 0.4129, 0.3588, 0.25, 0.4459, 0.2118, 0.4421, 0.2118, 0.4421, 0.25, 0.4459, 0.1412, 0.08712, 0.175, 0.06901, 0.175, 0.06901, 0.1412, 0.08712, 0.431, 0.325, 0.4129, 0.3588, 0.4129, 0.3588, 0.431, 0.325, 0.1115, 0.1115, 0.1412, 0.08712, 0.1412, 0.08712, 0.1115, 0.1115, 0.4421, 0.2882, 0.431, 0.325, 0.431, 0.325, 0.4421, 0.2882, 0.08712, 0.1412, 0.1115, 0.1115, 0.1115, 0.1115, 0.08712, 0.1412, 0.25, 0.3895, 0.2772, 0.3869, 0.2882, 0.4421, 0.25, 0.4459, 0.2772, 0.3869, 0.3034, 0.3789, 0.325, 0.431, 0.2882, 0.4421, 0.3034, 0.3789, 0.3275, 0.366, 0.3588, 0.4129, 0.325, 0.431, 0.3275, 0.366, 0.3487, 0.3487, 0.3885, 0.3885, 0.3588, 0.4129, 0.3487, 0.3487, 0.366, 0.3275, 0.4129, 0.3588, 0.3885, 0.3885, 0.366, 0.3275, 0.3789, 0.3034, 0.431, 0.325, 0.4129, 0.3588, 0.3789, 0.3034, 0.3869, 0.2772, 0.4421, 0.2882, 0.431, 0.325, 0.3869, 0.2772, 0.3895, 0.25, 0.4459, 0.25, 0.4421, 0.2882, 0.3895, 0.25, 0.3869, 0.2228, 0.4421, 0.2118, 0.4459, 0.25, 0.3869, 0.2228, 0.3789, 0.1966, 0.431, 0.175, 0.4421, 0.2118, 0.3789, 0.1966, 0.366, 0.1725, 0.4129, 0.1412, 0.431, 0.175, 0.366, 0.1725, 0.3487, 0.1513, 0.3885, 0.1115, 0.4129, 0.1412, 0.3487, 0.1513, 0.3275, 0.134, 0.3588, 0.08712, 0.3885, 0.1115, 0.3275, 0.134, 0.3034, 0.1211, 0.325, 0.06901, 0.3588, 0.08712, 0.3034, 0.1211, 0.2772, 0.1131, 0.2882, 0.05787, 0.325, 0.06901, 0.2772, 0.1131, 0.25, 0.1105, 0.25, 0.0541, 0.2882, 0.05787, 0.25, 0.1105, 0.2228, 0.1131, 0.2118, 0.05787, 0.25, 0.0541, 0.2228, 0.1131, 0.1966, 0.1211, 0.175, 0.06901, 0.2118, 0.05787, 0.1966, 0.1211, 0.1725, 0.134, 0.1412, 0.08712, 0.175, 0.06901, 0.1725, 0.134, 0.1513, 0.1513, 0.1115, 0.1115, 0.1412, 0.08712, 0.1513, 0.1513, 0.134, 0.1725, 0.08712, 0.1412, 0.1115, 0.1115, 0.134, 0.1725, 0.1211, 0.1966, 0.06901, 0.175, 0.08712, 0.1412, 0.1211, 0.1966, 0.1131, 0.2228, 0.05787, 0.2118, 0.06901, 0.175, 0.1131, 0.2228, 0.1105, 0.25, 0.0541, 0.25, 0.05787, 0.2118, 0.1105, 0.25, 0.1131, 0.2772, 0.05787, 0.2882, 0.0541, 0.25, 0.1131, 0.2772, 0.1211, 0.3034, 0.06901, 0.325, 0.05787, 0.2882, 0.1211, 0.3034, 0.134, 0.3275, 0.08712, 0.3588, 0.06901, 0.325, 0.134, 0.3275, 0.1513, 0.3487, 0.1115, 0.3885, 0.08712, 0.3588, 0.1513, 0.3487, 0.1725, 0.366, 0.1412, 0.4129, 0.1115, 0.3885, 0.1725, 0.366, 0.1966, 0.3789, 0.175, 0.431, 0.1412, 0.4129, 0.1966, 0.3789, 0.2228, 0.3869, 0.2118, 0.4421, 0.175, 0.431, 0.2228, 0.3869, 0.25, 0.3895, 0.25, 0.4459, 0.2118, 0.4421, 0.2772, 0.3869, 0.25, 0.3895, 0.2228, 0.3869, 0.1966, 0.3789, 0.1725, 0.366, 0.1513, 0.3487, 0.134, 0.3275, 0.1211, 0.3034, 0.1131, 0.2772, 0.1105, 0.25, 0.1131, 0.2228, 0.1211, 0.1966, 0.134, 0.1725, 0.1513, 0.1513, 0.1725, 0.134, 0.1966, 0.1211, 0.2228, 0.1131, 0.25, 0.1105, 0.2772, 0.1131, 0.3034, 0.1211, 0.3275, 0.134, 0.3487, 0.1513, 0.366, 0.1725, 0.3789, 0.1966, 0.3869, 0.2228, 0.3895, 0.25, 0.3869, 0.2772, 0.3789, 0.3034, 0.366, 0.3275, 0.3487, 0.3487, 0.3275, 0.366, 0.3034, 0.3789, 0.2228, 0.3869, 0.1966, 0.3789, 0.1966, 0.3789, 0.2228, 0.3869, 0.1966, 0.1211, 0.2228, 0.1131, 0.2228, 0.1131, 0.1966, 0.1211, 0.366, 0.3275, 0.3487, 0.3487, 0.3487, 0.3487, 0.366, 0.3275, 0.25, 0.3895, 0.2228, 0.3869, 0.2228, 0.3869, 0.25, 0.3895, 0.1725, 0.134, 0.1966, 0.1211, 0.1966, 0.1211, 0.1725, 0.134, 0.3789, 0.3034, 0.366, 0.3275, 0.366, 0.3275, 0.3789, 0.3034, 0.1513, 0.1513, 0.1725, 0.134, 0.1725, 0.134, 0.1513, 0.1513, 0.3869, 0.2772, 0.3789, 0.3034, 0.3789, 0.3034, 0.3869, 0.2772, 0.134, 0.1725, 0.1513, 0.1513, 0.1513, 0.1513, 0.134, 0.1725, 0.3895, 0.25, 0.3869, 0.2772, 0.3869, 0.2772, 0.3895, 0.25, 0.1211, 0.1966, 0.134, 0.1725, 0.134, 0.1725, 0.1211, 0.1966, 0.3869, 0.2228, 0.3895, 0.25, 0.3895, 0.25, 0.3869, 0.2228, 0.1131, 0.2228, 0.1211, 0.1966, 0.1211, 0.1966, 0.1131, 0.2228, 0.3789, 0.1966, 0.3869, 0.2228, 0.3869, 0.2228, 0.3789, 0.1966, 0.1105, 0.25, 0.1131, 0.2228, 0.1131, 0.2228, 0.1105, 0.25, 0.366, 0.1725, 0.3789, 0.1966, 0.3789, 0.1966, 0.366, 0.1725, 0.1131, 0.2772, 0.1105, 0.25, 0.1105, 0.25, 0.1131, 0.2772, 0.3487, 0.1513, 0.366, 0.1725, 0.366, 0.1725, 0.3487, 0.1513, 0.1211, 0.3034, 0.1131, 0.2772, 0.1131, 0.2772, 0.1211, 0.3034, 0.3275, 0.134, 0.3487, 0.1513, 0.3487, 0.1513, 0.3275, 0.134, 0.134, 0.3275, 0.1211, 0.3034, 0.1211, 0.3034, 0.134, 0.3275, 0.3034, 0.1211, 0.3275, 0.134, 0.3275, 0.134, 0.3034, 0.1211, 0.2772, 0.3869, 0.25, 0.3895, 0.25, 0.3895, 0.2772, 0.3869, 0.1513, 0.3487, 0.134, 0.3275, 0.134, 0.3275, 0.1513, 0.3487, 0.2772, 0.1131, 0.3034, 0.1211, 0.3034, 0.1211, 0.2772, 0.1131, 0.3034, 0.3789, 0.2772, 0.3869, 0.2772, 0.3869, 0.3034, 0.3789, 0.1725, 0.366, 0.1513, 0.3487, 0.1513, 0.3487, 0.1725, 0.366, 0.25, 0.1105, 0.2772, 0.1131, 0.2772, 0.1131, 0.25, 0.1105, 0.3275, 0.366, 0.3034, 0.3789, 0.3034, 0.3789, 0.3275, 0.366, 0.1966, 0.3789, 0.1725, 0.366, 0.1725, 0.366, 0.1966, 0.3789, 0.2228, 0.1131, 0.25, 0.1105, 0.25, 0.1105, 0.2228, 0.1131])
me_cylinder_014.materials.append(mat_deck)
me_cylinder_014.materials.append(mat_exhaust_dark)
me_cylinder_014.use_remesh_fix_poles = True
me_cylinder_014.use_remesh_preserve_attributes = False
me_cylinder_014.use_mirror_vertex_groups = False
me_cylinder_014.update()

# ---- objects
ob_camera = bpy.data.objects.new('Camera', cam_camera)
ob_empty = bpy.data.objects.new('Empty', None)
ob_empty_001 = bpy.data.objects.new('Empty.001', None)
ob_cube = bpy.data.objects.new('Cube', me_cube_019)
ob_cylinder = bpy.data.objects.new('Cylinder', me_cylinder_013)
ob_cylinder_001 = bpy.data.objects.new('Cylinder.001', me_cylinder_014)
ob_lighting = bpy.data.objects.new('Lighting', None)

# ---- transforms, parenting, visibility, modifiers, constraints
ob_camera.location = (62.0, 0.0, 50.0)
ob_camera.lock_rotations_4d = False
ob_camera.empty_display_type = 'ARROWS'
ob_camera.color = (0.0, 0.0, 0.0, 0.0)
ob_camera.display_type = 'WIRE'
ob_camera.lineart.crease_threshold = 0.0
ob_empty.location = (-1.194, 27.69, 0.0)
ob_empty.scale = (37.05, 37.05, 37.05)
ob_empty.empty_display_type = 'IMAGE'
ob_empty.empty_display_size = 5.0
ob_empty.use_empty_image_alpha = True
ob_empty.color = (1.0, 1.0, 1.0, 0.5)
ob_empty.lineart.crease_threshold = 0.0
ob_empty_001.location = (-1.194, 27.69, 9.219)
ob_empty_001.rotation_euler = (1.571, -0.0, 0.0)
ob_empty_001.scale = (37.05, 37.05, 37.05)
ob_empty_001.empty_display_type = 'IMAGE'
ob_empty_001.empty_display_size = 5.0
ob_empty_001.use_empty_image_alpha = True
ob_empty_001.color = (1.0, 1.0, 1.0, 0.5)
ob_empty_001.lineart.crease_threshold = 0.0
ob_cube.location = (58.73, -0.001292, 23.84)
ob_cube.lineart.crease_threshold = 0.0
_m = ob_cube.modifiers.new('Auto Smooth', 'NODES')
_m.node_group = ng_auto_smooth
_gi = [s.identifier for s in ng_auto_smooth.interface.items_tree if s.item_type == 'SOCKET' and s.in_out == 'INPUT']
_m[_gi[1]] = 0.5236  # Angle
ob_cylinder.location = (59.93, -0.001292, 23.28)
ob_cylinder.rotation_euler = (0.0, -0.3491, 0.0)
ob_cylinder.lineart.crease_threshold = 0.0
_m = ob_cylinder.modifiers.new('Auto Smooth', 'NODES')
_m.node_group = ng_auto_smooth
_gi = [s.identifier for s in ng_auto_smooth.interface.items_tree if s.item_type == 'SOCKET' and s.in_out == 'INPUT']
_m[_gi[1]] = 0.5236  # Angle
ob_cylinder_001.parent = ob_cylinder
ob_cylinder_001.matrix_parent_inverse = Matrix(((1.0, -0.0, -0.0, -59.93), (-0.0, 1.0, 0.0, 0.001292), (-0.0, -0.0, 1.0, -23.28), (-0.0, 0.0, -0.0, 1.0)))
ob_cylinder_001.location = (59.93, -0.001292, 23.28)
ob_cylinder_001.lineart.crease_threshold = 0.0
_m = ob_cylinder_001.modifiers.new('Auto Smooth', 'NODES')
_m.node_group = ng_auto_smooth
_gi = [s.identifier for s in ng_auto_smooth.interface.items_tree if s.item_type == 'SOCKET' and s.in_out == 'INPUT']
_m[_gi[1]] = 0.5236  # Angle
ob_lighting.location = (0.0, 0.0, 0.0)

# ---- collection membership
col_collection.objects.link(ob_camera)
col_collection.objects.link(ob_empty)
col_collection.objects.link(ob_empty_001)
col_collection.objects.link(ob_cube)
col_collection.objects.link(ob_cylinder)
col_collection.objects.link(ob_cylinder_001)
col_collection.objects.link(ob_lighting)

# ---- scene / render settings (as saved in the file)
scene.camera = ob_camera
scene.frame_start = 1; scene.frame_end = 250; scene.frame_set(1)
scene.render.engine = 'CYCLES'
scene.render.resolution_x = 128
scene.render.resolution_y = 39
scene.render.film_transparent = True
scene.cycles.samples = 128
scene.cycles.sampling_pattern = 'TABULATED_SOBOL'
scene.cycles.use_adaptive_sampling = False
scene.cycles.use_light_tree = False
scene.view_settings.view_transform = 'Filmic'
bpy.context.view_layer.update()

# ---- added for rendering (the .blend has no usable light): sun
light_auto_sun = bpy.data.lights.new('AutoSun', 'SUN')
light_auto_sun.energy = 3.0
light_auto_sun.angle = 0.0523599
ob_auto_sun = bpy.data.objects.new('AutoSun', light_auto_sun)
scene.collection.objects.link(ob_auto_sun)
ob_auto_sun.rotation_euler = (0.872665, 0.174533, 0.523599)
bpy.context.view_layer.update()
